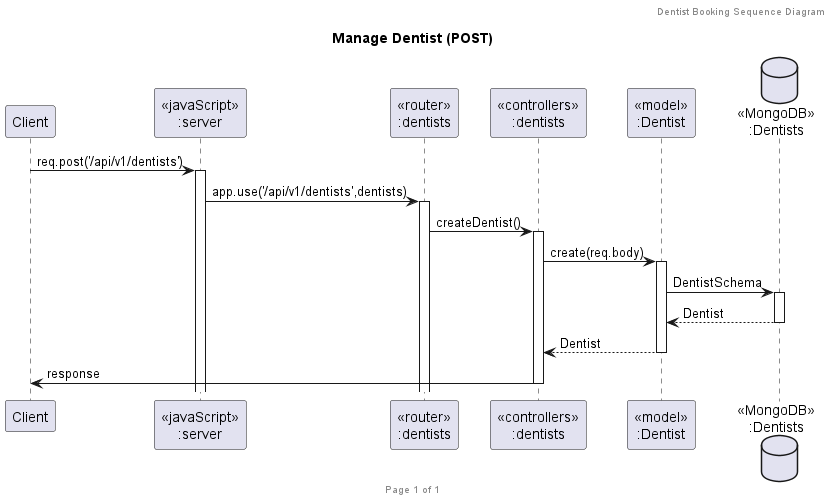

The diagram above was rendered by PlantUML. Its source (embedded in the PNG):
@startuml Manage Dentist (POST)

header Dentist Booking Sequence Diagram
footer Page %page% of %lastpage%
title "Manage Dentist (POST)"

participant "Client" as client
participant "<<javaScript>>\n:server" as server
participant "<<router>>\n:dentists" as routerDentists
participant "<<controllers>>\n:dentists" as controllersDentists
participant "<<model>>\n:Dentist" as modelDentist
database "<<MongoDB>>\n:Dentists" as DentistsDatabase

client->server ++:req.post('/api/v1/dentists')
server->routerDentists ++:app.use('/api/v1/dentists',dentists)
routerDentists -> controllersDentists ++:createDentist()
controllersDentists->modelDentist ++:create(req.body)
modelDentist ->DentistsDatabase ++: DentistSchema
DentistsDatabase --> modelDentist --: Dentist
controllersDentists <-- modelDentist --: Dentist
controllersDentists->client --:response

@enduml